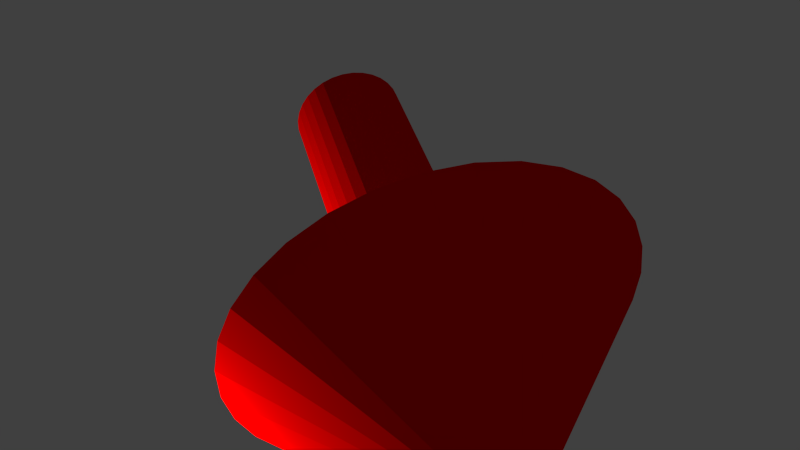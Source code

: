 # Source: arrow-try0.blend  (saved by Blender 2.74.0; exported with 4.5.12 LTS)
import bpy
from mathutils import Matrix  # noqa: F401  (used for matrix-valued properties, if any)

bpy.ops.wm.read_factory_settings(use_empty=True)
scene = bpy.context.scene
scene.name = 'Scene'

# ---- collections
col_collection_1 = bpy.data.collections.new('Collection 1'); scene.collection.children.link(col_collection_1)

# ---- materials (node trees are filled in below, after node groups)
mat_material_001 = bpy.data.materials.new('Material.001')
mat_material_001.alpha_threshold = 0.0
mat_material_001.use_transparent_shadow = False
mat_material_001.diffuse_color = (1.0, 0.0, 0.0, 1.0)
mat_material_001.roughness = 0.5

# ---- material node trees

# ---- world
world_world = bpy.data.worlds.new('World'); scene.world = world_world
world_world.color = (0.05088, 0.05088, 0.05088)
world_world.use_sun_shadow = False
world_world.sun_shadow_jitter_overblur = 0.0
world_world.cycles.sampling_method = 'MANUAL'
world_world.cycles.sample_map_resolution = 256

# ---- cameras
cam_camera_001 = bpy.data.cameras.new('Camera.001')
cam_camera_001.clip_end = 100.0
cam_camera_001.lens = 35.0
cam_camera_001.sensor_width = 32.0
cam_camera_001.sensor_height = 18.0
cam_camera_001.display_size = 2.0
cam_camera_001.dof.focus_distance = 0.0
cam_camera_001.dof.aperture_fstop = 128.0

# ---- lights
light_point = bpy.data.lights.new('Point', 'POINT')
light_point.transmission_factor = 0.0
light_point.energy = 100.0
light_point.shadow_buffer_clip_start = 0.5
light_point.shadow_soft_size = 0.1
light_point.shadow_maximum_resolution = 0.006
light_point.use_absolute_resolution = True
light_point.cycles.use_multiple_importance_sampling = False

# ---- meshes
me_cylinder = bpy.data.meshes.new('Cylinder')
me_cylinder.from_pydata([(0.0, 0.3, -1.0), (0.0, 0.3, 1.0), (0.05853, 0.2942, -1.0), (0.05853, 0.2942, 1.0), (0.1148, 0.2772, -1.0), (0.1148, 0.2772, 1.0), (0.1667, 0.2494, -1.0), (0.1667, 0.2494, 1.0), (0.2121, 0.2121, -1.0), (0.2121, 0.2121, 1.0), (0.2494, 0.1667, -1.0), (0.2494, 0.1667, 1.0), (0.2772, 0.1148, -1.0), (0.2772, 0.1148, 1.0), (0.2942, 0.05853, -1.0), (0.2942, 0.05853, 1.0), (0.3, 2.265e-08, -1.0), (0.3, 2.265e-08, 1.0), (0.2942, -0.05853, -1.0), (0.2942, -0.05853, 1.0), (0.2772, -0.1148, -1.0), (0.2772, -0.1148, 1.0), (0.2494, -0.1667, -1.0), (0.2494, -0.1667, 1.0), (0.2121, -0.2121, -1.0), (0.2121, -0.2121, 1.0), (0.1667, -0.2494, -1.0), (0.1667, -0.2494, 1.0), (0.1148, -0.2772, -1.0), (0.1148, -0.2772, 1.0), (0.05853, -0.2942, -1.0), (0.05853, -0.2942, 1.0), (-9.775e-08, -0.3, -1.0), (-9.775e-08, -0.3, 1.0), (-0.05853, -0.2942, -1.0), (-0.05853, -0.2942, 1.0), (-0.1148, -0.2772, -1.0), (-0.1148, -0.2772, 1.0), (-0.1667, -0.2494, -1.0), (-0.1667, -0.2494, 1.0), (-0.2121, -0.2121, -1.0), (-0.2121, -0.2121, 1.0), (-0.2494, -0.1667, -1.0), (-0.2494, -0.1667, 1.0), (-0.2772, -0.1148, -1.0), (-0.2772, -0.1148, 1.0), (-0.2942, -0.05853, -1.0), (-0.2942, -0.05853, 1.0), (-0.3, 2.897e-07, -1.0), (-0.3, 2.897e-07, 1.0), (-0.2942, 0.05853, -1.0), (-0.2942, 0.05853, 1.0), (-0.2772, 0.1148, -1.0), (-0.2772, 0.1148, 1.0), (-0.2494, 0.1667, -1.0), (-0.2494, 0.1667, 1.0), (-0.2121, 0.2121, -1.0), (-0.2121, 0.2121, 1.0), (-0.1667, 0.2494, -1.0), (-0.1667, 0.2494, 1.0), (-0.1148, 0.2772, -1.0), (-0.1148, 0.2772, 1.0), (-0.05853, 0.2942, -1.0), (-0.05853, 0.2942, 1.0)], [], [(0, 1, 3, 2), (2, 3, 5, 4), (4, 5, 7, 6), (6, 7, 9, 8), (8, 9, 11, 10), (10, 11, 13, 12), (12, 13, 15, 14), (14, 15, 17, 16), (16, 17, 19, 18), (18, 19, 21, 20), (20, 21, 23, 22), (22, 23, 25, 24), (24, 25, 27, 26), (26, 27, 29, 28), (28, 29, 31, 30), (30, 31, 33, 32), (32, 33, 35, 34), (34, 35, 37, 36), (36, 37, 39, 38), (38, 39, 41, 40), (40, 41, 43, 42), (42, 43, 45, 44), (44, 45, 47, 46), (46, 47, 49, 48), (48, 49, 51, 50), (50, 51, 53, 52), (52, 53, 55, 54), (54, 55, 57, 56), (56, 57, 59, 58), (58, 59, 61, 60), (3, 1, 63, 61, 59, 57, 55, 53, 51, 49, 47, 45, 43, 41, 39, 37, 35, 33, 31, 29, 27, 25, 23, 21, 19, 17, 15, 13, 11, 9, 7, 5), (62, 63, 1, 0), (60, 61, 63, 62), (0, 2, 4, 6, 8, 10, 12, 14, 16, 18, 20, 22, 24, 26, 28, 30, 32, 34, 36, 38, 40, 42, 44, 46, 48, 50, 52, 54, 56, 58, 60, 62)])
me_cylinder.materials.append(mat_material_001)
me_cylinder.use_remesh_preserve_volume = False
me_cylinder.use_remesh_preserve_attributes = False
me_cylinder.use_mirror_vertex_groups = False
me_cylinder.update()
me_cone_001 = bpy.data.meshes.new('Cone.001')
me_cone_001.from_pydata([(0.0, 1.0, -0.5), (0.1951, 0.9808, -0.5), (0.3827, 0.9239, -0.5), (0.5556, 0.8315, -0.5), (0.7071, 0.7071, -0.5), (0.8315, 0.5556, -0.5), (0.9239, 0.3827, -0.5), (0.9808, 0.1951, -0.5), (1.0, 7.55e-08, -0.5), (0.9808, -0.1951, -0.5), (0.9239, -0.3827, -0.5), (0.8315, -0.5556, -0.5), (0.0, 0.0, 0.5), (0.7071, -0.7071, -0.5), (0.5556, -0.8315, -0.5), (0.3827, -0.9239, -0.5), (0.1951, -0.9808, -0.5), (-3.258e-07, -1.0, -0.5), (-0.1951, -0.9808, -0.5), (-0.3827, -0.9239, -0.5), (-0.5556, -0.8315, -0.5), (-0.7071, -0.7071, -0.5), (-0.8315, -0.5556, -0.5), (-0.9239, -0.3827, -0.5), (-0.9808, -0.1951, -0.5), (-1.0, 9.656e-07, -0.5), (-0.9808, 0.1951, -0.5), (-0.9239, 0.3827, -0.5), (-0.8315, 0.5556, -0.5), (-0.7071, 0.7071, -0.5), (-0.5556, 0.8315, -0.5), (-0.3827, 0.9239, -0.5), (-0.1951, 0.9808, -0.5)], [], [(31, 12, 32), (0, 12, 1), (30, 12, 31), (29, 12, 30), (28, 12, 29), (27, 12, 28), (26, 12, 27), (25, 12, 26), (24, 12, 25), (23, 12, 24), (22, 12, 23), (21, 12, 22), (20, 12, 21), (19, 12, 20), (18, 12, 19), (17, 12, 18), (16, 12, 17), (15, 12, 16), (14, 12, 15), (13, 12, 14), (11, 12, 13), (10, 12, 11), (9, 12, 10), (8, 12, 9), (7, 12, 8), (6, 12, 7), (5, 12, 6), (4, 12, 5), (3, 12, 4), (2, 12, 3), (32, 12, 0), (1, 12, 2), (0, 1, 2, 3, 4, 5, 6, 7, 8, 9, 10, 11, 13, 14, 15, 16, 17, 18, 19, 20, 21, 22, 23, 24, 25, 26, 27, 28, 29, 30, 31, 32)])
me_cone_001.materials.append(mat_material_001)
me_cone_001.use_remesh_preserve_volume = False
me_cone_001.use_remesh_preserve_attributes = False
me_cone_001.use_mirror_vertex_groups = False
me_cone_001.update()

# ---- objects
ob_point = bpy.data.objects.new('Point', light_point)
ob_camera = bpy.data.objects.new('Camera', cam_camera_001)
ob_cylinder = bpy.data.objects.new('Cylinder', me_cylinder)
ob_cone = bpy.data.objects.new('Cone', me_cone_001)

# ---- transforms, parenting, visibility, modifiers, constraints
ob_point.location = (0.0178, -1.86, -0.6234)
ob_point.lineart.crease_threshold = 0.0
ob_camera.location = (-3.27, 0.05332, 1.777)
ob_camera.rotation_euler = (5.491, -0.2903, 1.288)
ob_camera.lineart.crease_threshold = 0.0
ob_cylinder.location = (0.0, 0.0, -1.134)
ob_cylinder.lineart.crease_threshold = 0.0
ob_cone.location = (0.0, 0.0, 0.0)
ob_cone.lineart.crease_threshold = 0.0

# ---- collection membership
col_collection_1.objects.link(ob_point)
col_collection_1.objects.link(ob_camera)
col_collection_1.objects.link(ob_cylinder)
col_collection_1.objects.link(ob_cone)

# ---- scene / render settings (as saved in the file)
scene.camera = ob_camera
scene.frame_start = 1; scene.frame_end = 250; scene.frame_set(50)
scene.render.engine = 'BLENDER_EEVEE_NEXT'
scene.render.resolution_percentage = 50
scene.render.dither_intensity = 0.0
scene.cycles.use_denoising = False
scene.cycles.samples = 10
scene.cycles.sampling_pattern = 'TABULATED_SOBOL'
scene.cycles.light_sampling_threshold = 0.0
scene.cycles.use_adaptive_sampling = False
scene.cycles.use_light_tree = False
scene.cycles.blur_glossy = 0.0
scene.cycles.pixel_filter_type = 'GAUSSIAN'
scene.cycles.sample_clamp_indirect = 0.0
scene.view_settings.view_transform = 'Standard'
bpy.context.view_layer.update()

